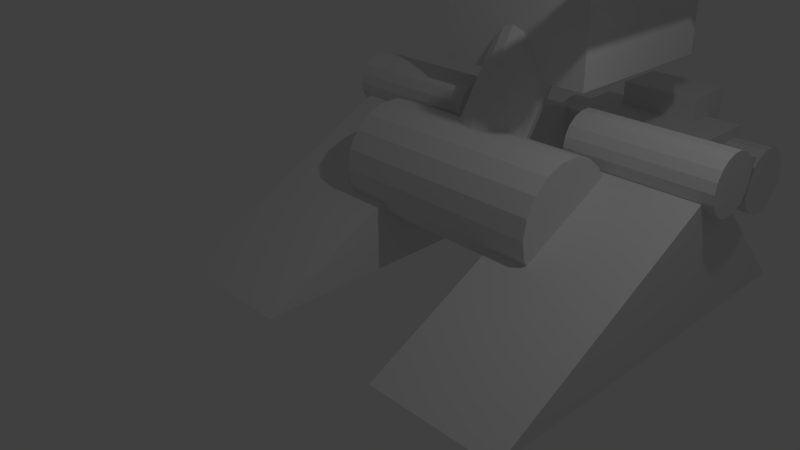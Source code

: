 # Source: RobotFundamentos.blend  (saved by Blender 2.69.0; exported with 4.5.12 LTS)
import bpy
from mathutils import Matrix  # noqa: F401  (used for matrix-valued properties, if any)

bpy.ops.wm.read_factory_settings(use_empty=True)
scene = bpy.context.scene
scene.name = 'Scene'

# ---- collections
col_collection_1 = bpy.data.collections.new('Collection 1'); scene.collection.children.link(col_collection_1)

# ---- materials (node trees are filled in below, after node groups)
mat_material = bpy.data.materials.new('Material')
mat_material.alpha_threshold = 0.0
mat_material.use_transparent_shadow = False
mat_material.roughness = 0.5
mat_material.line_color = (0.0, 0.0, 0.0, 1.0)

# ---- material node trees

# ---- world
world_world = bpy.data.worlds.new('World'); scene.world = world_world
world_world.color = (0.05088, 0.05088, 0.05088)
world_world.use_sun_shadow = False
world_world.sun_shadow_jitter_overblur = 0.0
world_world.cycles.sampling_method = 'MANUAL'
world_world.cycles.sample_map_resolution = 256

# ---- cameras
cam_camera = bpy.data.cameras.new('Camera')
cam_camera.clip_end = 100.0
cam_camera.lens = 35.0
cam_camera.sensor_width = 32.0
cam_camera.sensor_height = 18.0
cam_camera.ortho_scale = 7.314
cam_camera.dof.focus_distance = 0.0
cam_camera.dof.aperture_fstop = 128.0

# ---- lights
light_lamp = bpy.data.lights.new('Lamp', 'POINT')
light_lamp.transmission_factor = 0.0
light_lamp.cutoff_distance = 30.0
light_lamp.energy = 100.0
light_lamp.shadow_buffer_clip_start = 1.001
light_lamp.shadow_soft_size = 0.1
light_lamp.shadow_maximum_resolution = 0.006
light_lamp.use_absolute_resolution = True
light_lamp.cycles.use_multiple_importance_sampling = False

# ---- meshes
me_cube = bpy.data.meshes.new('Cube')
me_cube.from_pydata([(3.0, 4.871, -1.0), (3.0, -1.0, -1.0), (1.0, -1.0, -1.0), (1.0, 4.871, -1.0), (3.0, 2.965, 1.0), (1.0, 2.965, 1.0), (-1.0, 4.871, -1.0), (-1.0, -1.0, -1.0), (-3.0, -1.0, -1.0), (-3.0, 4.871, -1.0), (-1.0, 2.965, 1.0), (-3.0, 2.965, 1.0), (-1.63, 2.658, 0.4236), (1.63, 2.658, 0.4236), (-1.63, 2.607, 0.136), (1.63, 2.607, 0.136), (-1.63, 2.461, -0.117), (1.63, 2.461, -0.117), (-1.63, 2.238, -0.3048), (1.63, 2.238, -0.3048), (-1.63, 1.963, -0.4047), (1.63, 1.963, -0.4047), (-1.63, 1.671, -0.4047), (1.63, 1.671, -0.4047), (-1.63, 1.396, -0.3048), (1.63, 1.396, -0.3048), (-1.63, 1.173, -0.117), (1.63, 1.173, -0.117), (-1.63, 1.027, 0.136), (1.63, 1.027, 0.136), (-1.63, 0.9758, 0.4236), (1.63, 0.9758, 0.4236), (-1.63, 1.027, 0.7113), (1.63, 1.027, 0.7113), (-1.63, 1.173, 0.9643), (1.63, 1.173, 0.9643), (-1.63, 1.396, 1.152), (1.63, 1.396, 1.152), (-1.63, 1.671, 1.252), (1.63, 1.671, 1.252), (-1.63, 1.963, 1.252), (1.63, 1.963, 1.252), (-1.63, 2.238, 1.152), (1.63, 2.238, 1.152), (-1.63, 2.461, 0.9643), (1.63, 2.461, 0.9643), (-1.63, 2.607, 0.7113), (1.63, 2.607, 0.7113), (0.953, 3.471, 1.019), (3.164, 3.471, 1.019), (0.953, 3.445, 0.8689), (3.164, 3.445, 0.8689), (0.953, 3.369, 0.7371), (3.164, 3.369, 0.7371), (0.953, 3.252, 0.6392), (3.164, 3.252, 0.6392), (0.953, 3.109, 0.5871), (3.164, 3.109, 0.5871), (0.953, 2.957, 0.5871), (3.164, 2.957, 0.5871), (0.953, 2.814, 0.6392), (3.164, 2.814, 0.6392), (0.953, 2.697, 0.7371), (3.164, 2.697, 0.7371), (0.953, 2.621, 0.8689), (3.164, 2.621, 0.8689), (0.953, 2.594, 1.019), (3.164, 2.594, 1.019), (0.953, 2.621, 1.169), (3.164, 2.621, 1.169), (0.953, 2.697, 1.301), (3.164, 2.697, 1.301), (0.953, 2.814, 1.399), (3.164, 2.814, 1.399), (0.953, 2.957, 1.451), (3.164, 2.957, 1.451), (0.953, 3.109, 1.451), (3.164, 3.109, 1.451), (0.953, 3.252, 1.399), (3.164, 3.252, 1.399), (0.953, 3.369, 1.301), (3.164, 3.369, 1.301), (0.953, 3.445, 1.169), (3.164, 3.445, 1.169), (-3.164, 3.471, 1.019), (-0.953, 3.471, 1.019), (-3.164, 3.445, 0.8689), (-0.953, 3.445, 0.8689), (-3.164, 3.369, 0.7371), (-0.953, 3.369, 0.7371), (-3.164, 3.252, 0.6392), (-0.953, 3.252, 0.6392), (-3.164, 3.109, 0.5871), (-0.953, 3.109, 0.5871), (-3.164, 2.957, 0.5871), (-0.953, 2.957, 0.5871), (-3.164, 2.814, 0.6392), (-0.953, 2.814, 0.6392), (-3.164, 2.697, 0.7371), (-0.953, 2.697, 0.7371), (-3.164, 2.621, 0.8689), (-0.953, 2.621, 0.8689), (-3.164, 2.594, 1.019), (-0.953, 2.594, 1.019), (-3.164, 2.621, 1.169), (-0.953, 2.621, 1.169), (-3.164, 2.697, 1.301), (-0.953, 2.697, 1.301), (-3.164, 2.814, 1.399), (-0.953, 2.814, 1.399), (-3.164, 2.957, 1.451), (-0.953, 2.957, 1.451), (-3.164, 3.109, 1.451), (-0.953, 3.109, 1.451), (-3.164, 3.252, 1.399), (-0.953, 3.252, 1.399), (-3.164, 3.369, 1.301), (-0.953, 3.369, 1.301), (-3.164, 3.445, 1.169), (-0.953, 3.445, 1.169), (1.279, 3.112, 0.2723), (1.279, 5.868, -0.5529), (2.058, 5.868, -0.5529), (2.058, 3.112, 0.2723), (1.279, 3.407, 0.9939), (1.279, 6.115, 0.1862), (2.058, 6.115, 0.1862), (2.058, 3.407, 0.9939), (-2.058, 3.112, 0.2723), (-2.058, 5.868, -0.5529), (-1.279, 5.868, -0.5529), (-1.279, 3.112, 0.2723), (-2.058, 3.407, 0.9939), (-2.058, 6.115, 0.1862), (-1.279, 6.115, 0.1862), (-1.279, 3.407, 0.9939), (-1.294, 5.739, -0.9366), (-1.294, 7.051, -0.9366), (1.294, 7.051, -0.9366), (1.294, 5.739, -0.9366), (-1.294, 5.739, 0.2766), (-1.294, 7.051, 0.2766), (1.294, 7.051, 0.2766), (1.294, 5.739, 0.2766), (-0.6904, 6.575, -0.2063), (-0.6904, 7.483, -0.2063), (0.6904, 7.483, -0.2063), (0.6904, 6.575, -0.2063), (-0.6904, 6.575, 0.7023), (-0.6904, 7.483, 0.7023), (0.6904, 7.483, 0.7023), (0.6904, 6.575, 0.7023), (-1.951, 7.387, -0.4717), (1.951, 7.387, -0.4717), (-1.951, 7.352, -0.6682), (1.951, 7.352, -0.6682), (-1.951, 7.252, -0.8411), (1.951, 7.252, -0.8411), (-1.951, 7.1, -0.9694), (1.951, 7.1, -0.9694), (-1.951, 6.912, -1.038), (1.951, 6.912, -1.038), (-1.951, 6.712, -1.038), (1.951, 6.712, -1.038), (-1.951, 6.525, -0.9694), (1.951, 6.525, -0.9694), (-1.951, 6.372, -0.8411), (1.951, 6.372, -0.8411), (-1.951, 6.272, -0.6682), (1.951, 6.272, -0.6682), (-1.951, 6.238, -0.4717), (1.951, 6.238, -0.4717), (-1.951, 6.272, -0.2752), (1.951, 6.272, -0.2752), (-1.951, 6.372, -0.1023), (1.951, 6.372, -0.1023), (-1.951, 6.525, 0.02597), (1.951, 6.525, 0.02598), (-1.951, 6.712, 0.09424), (1.951, 6.712, 0.09424), (-1.951, 6.912, 0.09424), (1.951, 6.912, 0.09424), (-1.951, 7.1, 0.02598), (1.951, 7.1, 0.02598), (-1.951, 7.252, -0.1023), (1.951, 7.252, -0.1023), (-1.951, 7.352, -0.2752), (1.951, 7.352, -0.2752), (-1.201, 5.237, 1.824), (-1.201, 2.59, 1.824), (-2.963e-08, 2.169, -0.008708), (-2.963e-08, 3.897, 2.668), (0.1733, 2.143, 0.007857), (0.1733, 3.871, 2.685), (0.3256, 2.07, 0.05556), (0.3256, 3.797, 2.732), (0.4387, 1.956, 0.1286), (0.4387, 3.684, 2.806), (0.4989, 1.817, 0.2183), (0.4989, 3.545, 2.895), (0.4989, 1.67, 0.3137), (0.4989, 3.397, 2.991), (0.4387, 1.531, 0.4033), (0.4387, 3.258, 3.08), (0.3256, 1.417, 0.4764), (0.3256, 3.145, 3.153), (0.1733, 1.343, 0.5241), (0.1733, 3.071, 3.201), (6.096e-08, 1.318, 0.5407), (6.096e-08, 3.045, 3.218), (-0.1733, 1.343, 0.5241), (-0.1733, 3.071, 3.201), (-0.3256, 1.417, 0.4764), (-0.3256, 3.145, 3.153), (-0.4387, 1.531, 0.4033), (-0.4387, 3.258, 3.08), (-0.4989, 1.67, 0.3137), (-0.4989, 3.397, 2.991), (-0.4989, 1.817, 0.2183), (-0.4989, 3.545, 2.895), (-0.4387, 1.956, 0.1286), (-0.4387, 3.684, 2.806), (-0.3256, 2.07, 0.05556), (-0.3256, 3.797, 2.732), (-0.1733, 2.143, 0.007857), (-0.1733, 3.871, 2.685), (1.201, 5.237, 1.824), (1.201, 2.59, 1.824), (-1.201, 2.59, 6.757), (-1.201, 5.237, 6.757), (1.201, 5.237, 6.757), (1.201, 2.59, 6.757), (1.033, 4.398, 5.86), (1.424, 4.398, 5.86), (1.033, 4.376, 5.737), (1.424, 4.376, 5.737), (1.033, 4.314, 5.629), (1.424, 4.314, 5.629), (1.033, 4.219, 5.549), (1.424, 4.219, 5.549), (1.033, 4.102, 5.507), (1.424, 4.102, 5.507), (1.033, 3.977, 5.507), (1.424, 3.977, 5.507), (1.033, 3.86, 5.549), (1.424, 3.86, 5.549), (1.033, 3.765, 5.629), (1.424, 3.765, 5.629), (1.033, 3.703, 5.737), (1.424, 3.703, 5.737), (1.033, 3.681, 5.86), (1.424, 3.681, 5.86), (1.033, 3.703, 5.982), (1.424, 3.703, 5.982), (1.033, 3.765, 6.09), (1.424, 3.765, 6.09), (1.033, 3.86, 6.17), (1.424, 3.86, 6.17), (1.033, 3.977, 6.212), (1.424, 3.977, 6.212), (1.033, 4.102, 6.212), (1.424, 4.102, 6.212), (1.033, 4.219, 6.17), (1.424, 4.219, 6.17), (1.033, 4.314, 6.09), (1.424, 4.314, 6.09), (1.033, 4.376, 5.982), (1.424, 4.376, 5.982), (-1.424, 4.398, 5.86), (-1.033, 4.398, 5.86), (-1.424, 4.376, 5.737), (-1.033, 4.376, 5.737), (-1.424, 4.314, 5.629), (-1.033, 4.314, 5.629), (-1.424, 4.219, 5.549), (-1.033, 4.219, 5.549), (-1.424, 4.102, 5.507), (-1.033, 4.102, 5.507), (-1.424, 3.977, 5.507), (-1.033, 3.977, 5.507), (-1.424, 3.86, 5.549), (-1.033, 3.86, 5.549), (-1.424, 3.765, 5.629), (-1.033, 3.765, 5.629), (-1.424, 3.703, 5.737), (-1.033, 3.703, 5.737), (-1.424, 3.681, 5.86), (-1.033, 3.681, 5.86), (-1.424, 3.703, 5.982), (-1.033, 3.703, 5.982), (-1.424, 3.765, 6.09), (-1.033, 3.765, 6.09), (-1.424, 3.86, 6.17), (-1.033, 3.86, 6.17), (-1.424, 3.977, 6.212), (-1.033, 3.977, 6.212), (-1.424, 4.102, 6.212), (-1.033, 4.102, 6.212), (-1.424, 4.219, 6.17), (-1.033, 4.219, 6.17), (-1.424, 4.314, 6.09), (-1.033, 4.314, 6.09), (-1.424, 4.376, 5.982), (-1.033, 4.376, 5.982), (1.424, 4.259, 5.86), (1.424, 4.246, 5.784), (1.424, 4.208, 5.718), (1.424, 4.149, 5.669), (1.424, 4.078, 5.643), (1.424, 4.001, 5.643), (1.424, 3.93, 5.669), (1.424, 3.871, 5.718), (1.424, 3.833, 5.784), (1.424, 3.82, 5.86), (1.424, 3.833, 5.935), (1.424, 3.871, 6.001), (1.424, 3.93, 6.05), (1.424, 4.001, 6.076), (1.424, 4.078, 6.076), (1.424, 4.149, 6.05), (1.424, 4.208, 6.001), (1.424, 4.246, 5.935), (2.179, 4.259, 5.86), (2.179, 4.246, 5.784), (2.179, 4.208, 5.718), (2.179, 4.149, 5.669), (2.179, 4.078, 5.643), (2.179, 4.001, 5.643), (2.179, 3.93, 5.669), (2.179, 3.871, 5.718), (2.179, 3.833, 5.784), (2.179, 3.82, 5.86), (2.179, 3.833, 5.935), (2.179, 3.871, 6.001), (2.179, 3.93, 6.05), (2.179, 4.001, 6.076), (2.179, 4.078, 6.076), (2.179, 4.149, 6.05), (2.179, 4.208, 6.001), (2.179, 4.246, 5.935), (-2.179, 4.259, 5.86), (-2.179, 4.246, 5.784), (-2.179, 4.208, 5.718), (-2.179, 4.149, 5.669), (-2.179, 4.078, 5.643), (-2.179, 4.001, 5.643), (-2.179, 3.93, 5.669), (-2.179, 3.871, 5.718), (-2.179, 3.833, 5.784), (-2.179, 3.82, 5.86), (-2.179, 3.833, 5.935), (-2.179, 3.871, 6.001), (-2.179, 3.93, 6.05), (-2.179, 4.001, 6.076), (-2.179, 4.078, 6.076), (-2.179, 4.149, 6.05), (-2.179, 4.208, 6.001), (-2.179, 4.246, 5.935), (-1.424, 4.259, 5.86), (-1.424, 4.246, 5.784), (-1.424, 4.208, 5.718), (-1.424, 4.149, 5.669), (-1.424, 4.078, 5.643), (-1.424, 4.001, 5.643), (-1.424, 3.93, 5.669), (-1.424, 3.871, 5.718), (-1.424, 3.833, 5.784), (-1.424, 3.82, 5.86), (-1.424, 3.833, 5.935), (-1.424, 3.871, 6.001), (-1.424, 3.93, 6.05), (-1.424, 4.001, 6.076), (-1.424, 4.078, 6.076), (-1.424, 4.149, 6.05), (-1.424, 4.208, 6.001), (-1.424, 4.246, 5.935), (1.835, 4.229, 5.801), (1.77, 4.217, 5.801), (1.713, 4.185, 5.801), (1.671, 4.134, 5.801), (1.649, 4.072, 5.801), (1.649, 4.007, 5.801), (1.671, 3.945, 5.801), (1.713, 3.894, 5.801), (1.77, 3.861, 5.801), (1.835, 3.85, 5.801), (1.9, 3.861, 5.801), (1.957, 3.894, 5.801), (1.999, 3.945, 5.801), (2.022, 4.007, 5.801), (2.022, 4.072, 5.801), (1.999, 4.134, 5.801), (1.957, 4.185, 5.801), (1.9, 4.217, 5.801), (1.835, 4.229, 3.943), (1.77, 4.217, 3.943), (1.713, 4.185, 3.943), (1.671, 4.134, 3.943), (1.649, 4.072, 3.943), (1.649, 4.007, 3.943), (1.671, 3.945, 3.943), (1.713, 3.894, 3.943), (1.77, 3.861, 3.943), (1.835, 3.85, 3.943), (1.9, 3.861, 3.943), (1.957, 3.894, 3.943), (1.999, 3.945, 3.943), (2.022, 4.007, 3.943), (2.022, 4.072, 3.943), (1.999, 4.134, 3.943), (1.957, 4.185, 3.943), (1.9, 4.217, 3.943), (1.835, 4.14, 3.943), (1.801, 4.134, 3.943), (1.77, 4.117, 3.943), (1.748, 4.09, 3.943), (1.736, 4.057, 3.943), (1.736, 4.022, 3.943), (1.748, 3.989, 3.943), (1.77, 3.962, 3.943), (1.801, 3.945, 3.943), (1.835, 3.939, 3.943), (1.87, 3.945, 3.943), (1.9, 3.962, 3.943), (1.922, 3.989, 3.943), (1.934, 4.022, 3.943), (1.934, 4.057, 3.943), (1.922, 4.09, 3.943), (1.9, 4.117, 3.943), (1.87, 4.134, 3.943), (1.835, 4.14, 3.675), (1.801, 4.134, 3.675), (1.77, 4.117, 3.675), (1.748, 4.09, 3.675), (1.736, 4.057, 3.675), (1.736, 4.022, 3.675), (1.748, 3.989, 3.675), (1.77, 3.962, 3.675), (1.801, 3.945, 3.675), (1.835, 3.939, 3.675), (1.87, 3.945, 3.675), (1.9, 3.962, 3.675), (1.922, 3.989, 3.675), (1.934, 4.022, 3.675), (1.934, 4.057, 3.675), (1.922, 4.09, 3.675), (1.9, 4.117, 3.675), (1.87, 4.134, 3.675), (1.585, 4.259, 3.552), (1.585, 4.246, 3.477), (1.585, 4.208, 3.411), (1.585, 4.149, 3.362), (1.585, 4.078, 3.336), (1.585, 4.001, 3.336), (1.585, 3.93, 3.362), (1.585, 3.871, 3.411), (1.585, 3.833, 3.477), (1.585, 3.82, 3.552), (1.585, 3.833, 3.627), (1.585, 3.871, 3.693), (1.585, 3.93, 3.742), (1.585, 4.001, 3.769), (1.585, 4.078, 3.769), (1.585, 4.149, 3.742), (1.585, 4.208, 3.693), (1.585, 4.246, 3.627), (2.11, 4.259, 3.552), (2.11, 4.246, 3.477), (2.11, 4.208, 3.411), (2.11, 4.149, 3.362), (2.11, 4.078, 3.336), (2.11, 4.001, 3.336), (2.11, 3.93, 3.362), (2.11, 3.871, 3.411), (2.11, 3.833, 3.477), (2.11, 3.82, 3.552), (2.11, 3.833, 3.627), (2.11, 3.871, 3.693), (2.11, 3.93, 3.742), (2.11, 4.001, 3.769), (2.11, 4.078, 3.769), (2.11, 4.149, 3.742), (2.11, 4.208, 3.693), (2.11, 4.246, 3.627), (1.661, 1.694, 3.412), (1.661, 3.913, 3.412), (2.046, 3.913, 3.412), (2.046, 1.694, 3.412), (1.661, 1.694, 3.717), (1.661, 3.913, 3.717), (2.046, 3.913, 3.717), (2.046, 1.694, 3.717), (1.585, 1.858, 3.552), (1.585, 1.845, 3.477), (1.585, 1.807, 3.411), (1.585, 1.748, 3.362), (1.585, 1.676, 3.336), (1.585, 1.6, 3.336), (1.585, 1.528, 3.362), (1.585, 1.47, 3.411), (1.585, 1.432, 3.477), (1.585, 1.418, 3.552), (1.585, 1.432, 3.627), (1.585, 1.47, 3.693), (1.585, 1.528, 3.742), (1.585, 1.6, 3.769), (1.585, 1.676, 3.769), (1.585, 1.748, 3.742), (1.585, 1.807, 3.693), (1.585, 1.845, 3.627), (2.11, 1.858, 3.552), (2.11, 1.845, 3.477), (2.11, 1.807, 3.411), (2.11, 1.748, 3.362), (2.11, 1.676, 3.336), (2.11, 1.6, 3.336), (2.11, 1.528, 3.362), (2.11, 1.47, 3.411), (2.11, 1.432, 3.477), (2.11, 1.418, 3.552), (2.11, 1.432, 3.627), (2.11, 1.47, 3.693), (2.11, 1.528, 3.742), (2.11, 1.6, 3.769), (2.11, 1.676, 3.769), (2.11, 1.748, 3.742), (2.11, 1.807, 3.693), (2.11, 1.845, 3.627)], [], [(0, 1, 2, 3), (4, 5, 2, 1), (2, 5, 3), (4, 0, 3, 5), (6, 7, 8, 9), (10, 11, 8, 7), (6, 10, 7), (10, 6, 9, 11), (0, 4, 1), (8, 11, 9), (12, 13, 15, 14), (14, 15, 17, 16), (16, 17, 19, 18), (18, 19, 21, 20), (20, 21, 23, 22), (22, 23, 25, 24), (24, 25, 27, 26), (26, 27, 29, 28), (28, 29, 31, 30), (30, 31, 33, 32), (32, 33, 35, 34), (34, 35, 37, 36), (36, 37, 39, 38), (38, 39, 41, 40), (40, 41, 43, 42), (42, 43, 45, 44), (15, 13, 47, 45, 43, 41, 39, 37, 35, 33, 31, 29, 27, 25, 23, 21, 19, 17), (46, 47, 13, 12), (44, 45, 47, 46), (12, 14, 16, 18, 20, 22, 24, 26, 28, 30, 32, 34, 36, 38, 40, 42, 44, 46), (48, 49, 51, 50), (50, 51, 53, 52), (52, 53, 55, 54), (54, 55, 57, 56), (56, 57, 59, 58), (58, 59, 61, 60), (60, 61, 63, 62), (62, 63, 65, 64), (64, 65, 67, 66), (66, 67, 69, 68), (68, 69, 71, 70), (70, 71, 73, 72), (72, 73, 75, 74), (74, 75, 77, 76), (76, 77, 79, 78), (78, 79, 81, 80), (51, 49, 83, 81, 79, 77, 75, 73, 71, 69, 67, 65, 63, 61, 59, 57, 55, 53), (82, 83, 49, 48), (80, 81, 83, 82), (48, 50, 52, 54, 56, 58, 60, 62, 64, 66, 68, 70, 72, 74, 76, 78, 80, 82), (84, 85, 87, 86), (86, 87, 89, 88), (88, 89, 91, 90), (90, 91, 93, 92), (92, 93, 95, 94), (94, 95, 97, 96), (96, 97, 99, 98), (98, 99, 101, 100), (100, 101, 103, 102), (102, 103, 105, 104), (104, 105, 107, 106), (106, 107, 109, 108), (108, 109, 111, 110), (110, 111, 113, 112), (112, 113, 115, 114), (114, 115, 117, 116), (87, 85, 119, 117, 115, 113, 111, 109, 107, 105, 103, 101, 99, 97, 95, 93, 91, 89), (118, 119, 85, 84), (116, 117, 119, 118), (84, 86, 88, 90, 92, 94, 96, 98, 100, 102, 104, 106, 108, 110, 112, 114, 116, 118), (124, 125, 121, 120), (125, 126, 122, 121), (126, 127, 123, 122), (127, 124, 120, 123), (120, 121, 122, 123), (127, 126, 125, 124), (132, 133, 129, 128), (133, 134, 130, 129), (134, 135, 131, 130), (135, 132, 128, 131), (128, 129, 130, 131), (135, 134, 133, 132), (140, 141, 137, 136), (141, 142, 138, 137), (142, 143, 139, 138), (143, 140, 136, 139), (136, 137, 138, 139), (143, 142, 141, 140), (148, 149, 145, 144), (149, 150, 146, 145), (150, 151, 147, 146), (151, 148, 144, 147), (144, 145, 146, 147), (151, 150, 149, 148), (152, 153, 155, 154), (154, 155, 157, 156), (156, 157, 159, 158), (158, 159, 161, 160), (160, 161, 163, 162), (162, 163, 165, 164), (164, 165, 167, 166), (166, 167, 169, 168), (168, 169, 171, 170), (170, 171, 173, 172), (172, 173, 175, 174), (174, 175, 177, 176), (176, 177, 179, 178), (178, 179, 181, 180), (180, 181, 183, 182), (182, 183, 185, 184), (155, 153, 187, 185, 183, 181, 179, 177, 175, 173, 171, 169, 167, 165, 163, 161, 159, 157), (186, 187, 153, 152), (184, 185, 187, 186), (152, 154, 156, 158, 160, 162, 164, 166, 168, 170, 172, 174, 176, 178, 180, 182, 184, 186), (190, 191, 193, 192), (192, 193, 195, 194), (194, 195, 197, 196), (196, 197, 199, 198), (198, 199, 201, 200), (200, 201, 203, 202), (202, 203, 205, 204), (204, 205, 207, 206), (206, 207, 209, 208), (208, 209, 211, 210), (231, 230, 229, 228), (210, 211, 213, 212), (189, 188, 226, 227), (212, 213, 215, 214), (231, 228, 189, 227), (214, 215, 217, 216), (230, 231, 227, 226), (216, 217, 219, 218), (229, 230, 226, 188), (218, 219, 221, 220), (228, 229, 188, 189), (220, 221, 223, 222), (193, 191, 225, 223, 221, 219, 217, 215, 213, 211, 209, 207, 205, 203, 201, 199, 197, 195), (224, 225, 191, 190), (222, 223, 225, 224), (190, 192, 194, 196, 198, 200, 202, 204, 206, 208, 210, 212, 214, 216, 218, 220, 222, 224), (232, 233, 235, 234), (234, 235, 237, 236), (236, 237, 239, 238), (238, 239, 241, 240), (240, 241, 243, 242), (242, 243, 245, 244), (244, 245, 247, 246), (246, 247, 249, 248), (248, 249, 251, 250), (250, 251, 253, 252), (252, 253, 255, 254), (254, 255, 257, 256), (256, 257, 259, 258), (258, 259, 261, 260), (260, 261, 263, 262), (262, 263, 265, 264), (235, 233, 267, 265, 263, 261, 259, 257, 255, 253, 251, 249, 247, 245, 243, 241, 239, 237), (266, 267, 233, 232), (264, 265, 267, 266), (232, 234, 236, 238, 240, 242, 244, 246, 248, 250, 252, 254, 256, 258, 260, 262, 264, 266), (268, 269, 271, 270), (270, 271, 273, 272), (272, 273, 275, 274), (274, 275, 277, 276), (276, 277, 279, 278), (278, 279, 281, 280), (280, 281, 283, 282), (282, 283, 285, 284), (284, 285, 287, 286), (286, 287, 289, 288), (288, 289, 291, 290), (290, 291, 293, 292), (292, 293, 295, 294), (294, 295, 297, 296), (296, 297, 299, 298), (298, 299, 301, 300), (271, 269, 303, 301, 299, 297, 295, 293, 291, 289, 287, 285, 283, 281, 279, 277, 275, 273), (302, 303, 269, 268), (300, 301, 303, 302), (268, 270, 272, 274, 276, 278, 280, 282, 284, 286, 288, 290, 292, 294, 296, 298, 300, 302), (305, 306, 307, 308, 309, 310, 311, 312, 313, 314, 315, 316, 317, 318, 319, 320, 321, 304), (323, 322, 339, 338, 337, 336, 335, 334, 333, 332, 331, 330, 329, 328, 327, 326, 325, 324), (313, 312, 330, 331), (304, 321, 339, 322), (311, 310, 328, 329), (309, 308, 326, 327), (320, 319, 337, 338), (307, 306, 324, 325), (318, 317, 335, 336), (305, 304, 322, 323), (316, 315, 333, 334), (314, 313, 331, 332), (312, 311, 329, 330), (321, 320, 338, 339), (310, 309, 327, 328), (308, 307, 325, 326), (319, 318, 336, 337), (306, 305, 323, 324), (317, 316, 334, 335), (315, 314, 332, 333), (341, 342, 343, 344, 345, 346, 347, 348, 349, 350, 351, 352, 353, 354, 355, 356, 357, 340), (359, 358, 375, 374, 373, 372, 371, 370, 369, 368, 367, 366, 365, 364, 363, 362, 361, 360), (349, 348, 366, 367), (340, 357, 375, 358), (347, 346, 364, 365), (345, 344, 362, 363), (356, 355, 373, 374), (343, 342, 360, 361), (354, 353, 371, 372), (341, 340, 358, 359), (352, 351, 369, 370), (350, 349, 367, 368), (348, 347, 365, 366), (357, 356, 374, 375), (346, 345, 363, 364), (344, 343, 361, 362), (355, 354, 372, 373), (342, 341, 359, 360), (353, 352, 370, 371), (351, 350, 368, 369), (377, 378, 379, 380, 381, 382, 383, 384, 385, 386, 387, 388, 389, 390, 391, 392, 393, 376), (398, 397, 415, 416), (385, 384, 402, 403), (376, 393, 411, 394), (383, 382, 400, 401), (381, 380, 398, 399), (392, 391, 409, 410), (379, 378, 396, 397), (390, 389, 407, 408), (377, 376, 394, 395), (388, 387, 405, 406), (386, 385, 403, 404), (384, 383, 401, 402), (393, 392, 410, 411), (382, 381, 399, 400), (380, 379, 397, 398), (391, 390, 408, 409), (378, 377, 395, 396), (389, 388, 406, 407), (387, 386, 404, 405), (413, 412, 430, 431), (409, 408, 426, 427), (396, 395, 413, 414), (407, 406, 424, 425), (405, 404, 422, 423), (403, 402, 420, 421), (394, 411, 429, 412), (401, 400, 418, 419), (399, 398, 416, 417), (410, 409, 427, 428), (397, 396, 414, 415), (408, 407, 425, 426), (395, 394, 412, 413), (406, 405, 423, 424), (404, 403, 421, 422), (402, 401, 419, 420), (411, 410, 428, 429), (400, 399, 417, 418), (431, 430, 447, 446, 445, 444, 443, 442, 441, 440, 439, 438, 437, 436, 435, 434, 433, 432), (424, 423, 441, 442), (422, 421, 439, 440), (420, 419, 437, 438), (429, 428, 446, 447), (418, 417, 435, 436), (416, 415, 433, 434), (427, 426, 444, 445), (414, 413, 431, 432), (425, 424, 442, 443), (423, 422, 440, 441), (421, 420, 438, 439), (412, 429, 447, 430), (419, 418, 436, 437), (417, 416, 434, 435), (428, 427, 445, 446), (415, 414, 432, 433), (426, 425, 443, 444), (449, 450, 451, 452, 453, 454, 455, 456, 457, 458, 459, 460, 461, 462, 463, 464, 465, 448), (467, 466, 483, 482, 481, 480, 479, 478, 477, 476, 475, 474, 473, 472, 471, 470, 469, 468), (457, 456, 474, 475), (448, 465, 483, 466), (455, 454, 472, 473), (453, 452, 470, 471), (464, 463, 481, 482), (451, 450, 468, 469), (462, 461, 479, 480), (449, 448, 466, 467), (460, 459, 477, 478), (458, 457, 475, 476), (456, 455, 473, 474), (465, 464, 482, 483), (454, 453, 471, 472), (452, 451, 469, 470), (463, 462, 480, 481), (450, 449, 467, 468), (461, 460, 478, 479), (459, 458, 476, 477), (488, 489, 485, 484), (489, 490, 486, 485), (490, 491, 487, 486), (491, 488, 484, 487), (484, 485, 486, 487), (491, 490, 489, 488), (493, 494, 495, 496, 497, 498, 499, 500, 501, 502, 503, 504, 505, 506, 507, 508, 509, 492), (511, 510, 527, 526, 525, 524, 523, 522, 521, 520, 519, 518, 517, 516, 515, 514, 513, 512), (501, 500, 518, 519), (492, 509, 527, 510), (499, 498, 516, 517), (497, 496, 514, 515), (508, 507, 525, 526), (495, 494, 512, 513), (506, 505, 523, 524), (493, 492, 510, 511), (504, 503, 521, 522), (502, 501, 519, 520), (500, 499, 517, 518), (509, 508, 526, 527), (498, 497, 515, 516), (496, 495, 513, 514), (507, 506, 524, 525), (494, 493, 511, 512), (505, 504, 522, 523), (503, 502, 520, 521)])
me_cube.materials.append(mat_material)
me_cube.use_remesh_preserve_volume = False
me_cube.use_remesh_preserve_attributes = False
me_cube.use_mirror_vertex_groups = False
me_cube.update()

# ---- objects
ob_cube = bpy.data.objects.new('Cube', me_cube)
ob_lamp = bpy.data.objects.new('Lamp', light_lamp)
ob_camera = bpy.data.objects.new('Camera', cam_camera)

# ---- transforms, parenting, visibility, modifiers, constraints
ob_cube.location = (0.0, 0.0, 0.0)
ob_cube.lock_rotations_4d = False
ob_cube.empty_display_type = 'ARROWS'
ob_cube.lineart.crease_threshold = 0.0
ob_lamp.location = (4.076, 1.005, 5.904)
ob_lamp.rotation_euler = (0.6503, 0.05522, 1.866)
ob_lamp.lock_rotations_4d = False
ob_lamp.empty_display_type = 'ARROWS'
ob_lamp.color = (0.0, 0.0, 0.0, 0.0)
ob_lamp.lineart.crease_threshold = 0.0
ob_camera.location = (7.481, -6.508, 5.344)
ob_camera.rotation_euler = (1.109, 0.01082, 0.8149)
ob_camera.lock_rotations_4d = False
ob_camera.empty_display_type = 'ARROWS'
ob_camera.color = (0.0, 0.0, 0.0, 0.0)
ob_camera.display_type = 'WIRE'
ob_camera.lineart.crease_threshold = 0.0

# ---- collection membership
col_collection_1.objects.link(ob_cube)
col_collection_1.objects.link(ob_lamp)
col_collection_1.objects.link(ob_camera)

# ---- scene / render settings (as saved in the file)
scene.camera = ob_camera
scene.frame_start = 1; scene.frame_end = 250; scene.frame_set(1)
scene.render.engine = 'BLENDER_EEVEE_NEXT'
scene.render.image_settings.compression = 90
scene.render.resolution_percentage = 50
scene.render.dither_intensity = 0.0
scene.cycles.use_denoising = False
scene.cycles.samples = 10
scene.cycles.sampling_pattern = 'TABULATED_SOBOL'
scene.cycles.light_sampling_threshold = 0.0
scene.cycles.use_adaptive_sampling = False
scene.cycles.use_light_tree = False
scene.cycles.blur_glossy = 0.0
scene.cycles.volume_bounces = 1
scene.cycles.pixel_filter_type = 'GAUSSIAN'
scene.cycles.sample_clamp_indirect = 0.0
scene.view_settings.view_transform = 'Standard'
bpy.context.view_layer.update()
